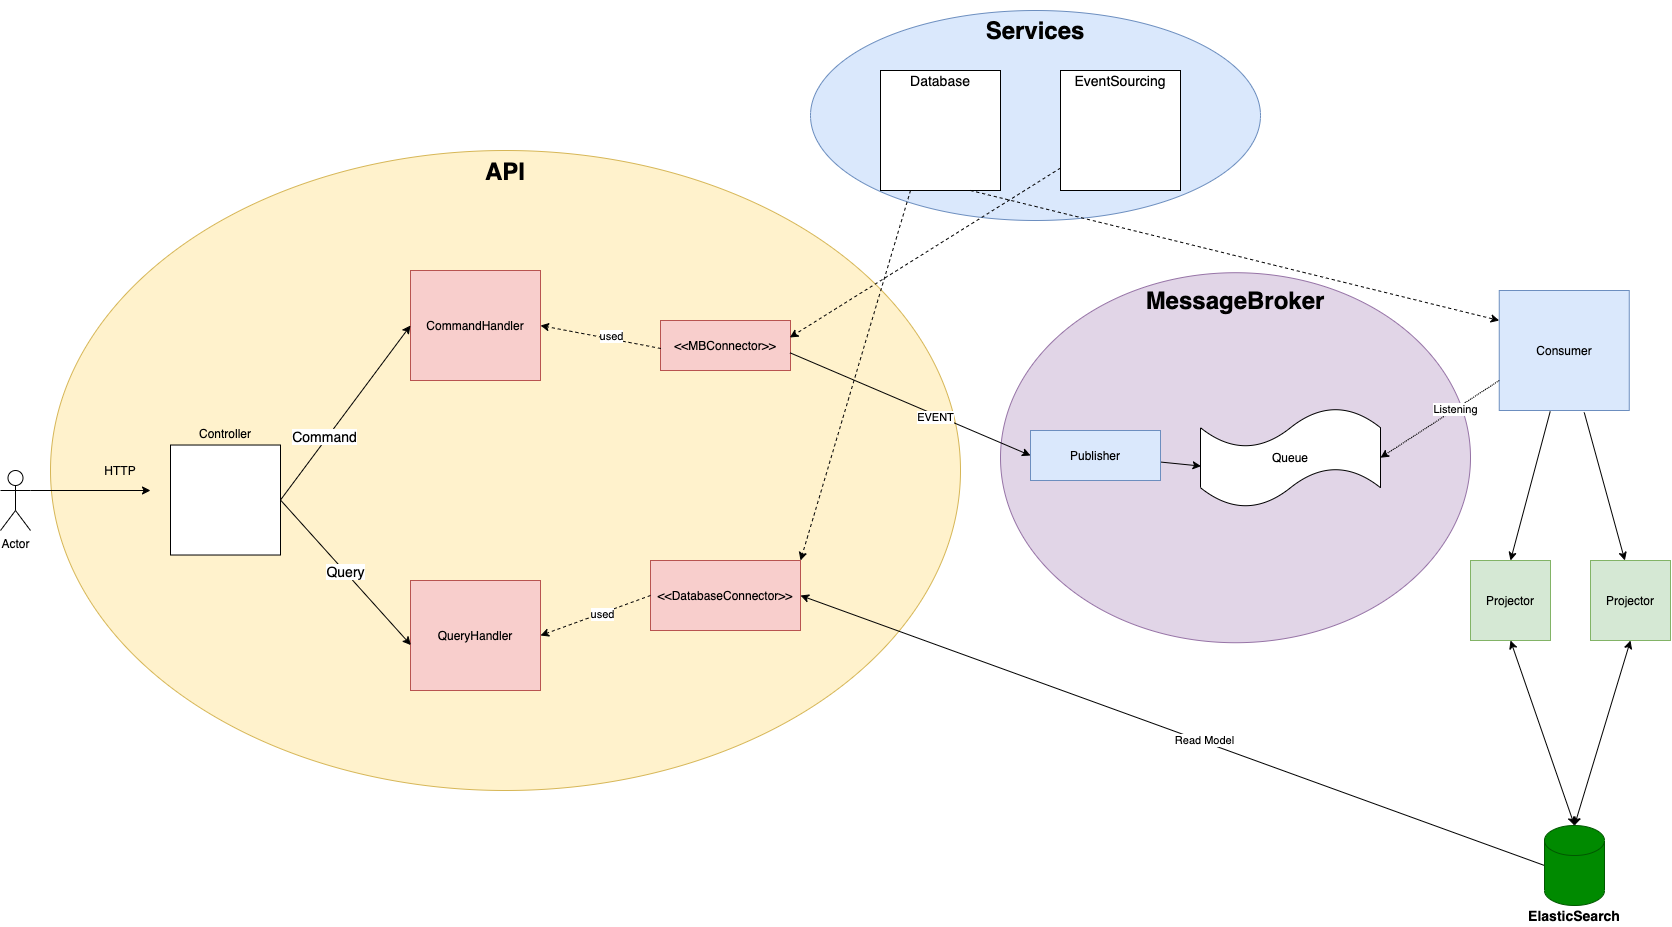

The diagram above was exported from draw.io. Its source (the exported page's mxGraphModel, read from the mxfile embedded in the PNG):
<mxGraphModel dx="2365" dy="2489" grid="1" gridSize="10" guides="1" tooltips="1" connect="1" arrows="1" fold="1" page="1" pageScale="1" pageWidth="827" pageHeight="1169" math="0" shadow="0">
  <root>
    <mxCell id="0" />
    <mxCell id="1" parent="0" />
    <mxCell id="0JgllCpISwp0bP_dJ4c3-123" value="Consumer" style="rounded=0;whiteSpace=wrap;html=1;strokeColor=#6c8ebf;fillColor=#dae8fc;" vertex="1" parent="1">
      <mxGeometry x="1548.75" y="-30" width="130" height="120" as="geometry" />
    </mxCell>
    <mxCell id="0JgllCpISwp0bP_dJ4c3-37" value="" style="ellipse;whiteSpace=wrap;html=1;fillColor=#e1d5e7;strokeColor=#9673a6;movable=0;resizable=0;rotatable=0;deletable=0;editable=0;connectable=0;" vertex="1" parent="1">
      <mxGeometry x="1050" y="-47.78" width="470" height="370" as="geometry" />
    </mxCell>
    <mxCell id="0JgllCpISwp0bP_dJ4c3-28" value="" style="group;movable=0;resizable=0;rotatable=0;deletable=0;editable=0;connectable=0;" vertex="1" connectable="0" parent="1">
      <mxGeometry x="100" y="-90" width="910" height="560" as="geometry" />
    </mxCell>
    <mxCell id="0JgllCpISwp0bP_dJ4c3-25" value="" style="ellipse;whiteSpace=wrap;html=1;fillColor=#fff2cc;strokeColor=#d6b656;" vertex="1" parent="0JgllCpISwp0bP_dJ4c3-28">
      <mxGeometry y="-80" width="910" height="640" as="geometry" />
    </mxCell>
    <mxCell id="0JgllCpISwp0bP_dJ4c3-20" value="" style="group" vertex="1" connectable="0" parent="0JgllCpISwp0bP_dJ4c3-28">
      <mxGeometry x="120" y="191.93548387096777" width="110" height="146.7741935483871" as="geometry" />
    </mxCell>
    <mxCell id="0JgllCpISwp0bP_dJ4c3-4" value="" style="whiteSpace=wrap;html=1;aspect=fixed;" vertex="1" parent="0JgllCpISwp0bP_dJ4c3-20">
      <mxGeometry y="22.580645161290324" width="110" height="110" as="geometry" />
    </mxCell>
    <mxCell id="0JgllCpISwp0bP_dJ4c3-5" value="Controller" style="text;html=1;strokeColor=none;fillColor=none;align=center;verticalAlign=middle;whiteSpace=wrap;rounded=0;" vertex="1" parent="0JgllCpISwp0bP_dJ4c3-20">
      <mxGeometry x="35" width="40" height="22.580645161290324" as="geometry" />
    </mxCell>
    <mxCell id="0JgllCpISwp0bP_dJ4c3-102" value="&amp;lt;&amp;lt;MBConnector&amp;gt;&amp;gt;" style="rounded=0;whiteSpace=wrap;html=1;strokeColor=#b85450;fillColor=#f8cecc;gradientColor=none;" vertex="1" parent="0JgllCpISwp0bP_dJ4c3-28">
      <mxGeometry x="610" y="90" width="130" height="50" as="geometry" />
    </mxCell>
    <mxCell id="0JgllCpISwp0bP_dJ4c3-103" value="CommandHandler" style="rounded=0;whiteSpace=wrap;html=1;strokeColor=#b85450;fillColor=#f8cecc;gradientColor=none;" vertex="1" parent="0JgllCpISwp0bP_dJ4c3-28">
      <mxGeometry x="360" y="40" width="130" height="110" as="geometry" />
    </mxCell>
    <mxCell id="0JgllCpISwp0bP_dJ4c3-6" value="" style="endArrow=classic;html=1;exitX=1;exitY=0.5;exitDx=0;exitDy=0;entryX=0;entryY=0.5;entryDx=0;entryDy=0;" edge="1" parent="0JgllCpISwp0bP_dJ4c3-28" source="0JgllCpISwp0bP_dJ4c3-4" target="0JgllCpISwp0bP_dJ4c3-103">
      <mxGeometry width="50" height="50" relative="1" as="geometry">
        <mxPoint x="360" y="280" as="sourcePoint" />
        <mxPoint x="402" y="150" as="targetPoint" />
      </mxGeometry>
    </mxCell>
    <mxCell id="0JgllCpISwp0bP_dJ4c3-77" value="Command" style="edgeLabel;html=1;align=center;verticalAlign=middle;resizable=0;points=[];fontSize=14;" vertex="1" connectable="0" parent="0JgllCpISwp0bP_dJ4c3-6">
      <mxGeometry x="-0.2823" y="5" relative="1" as="geometry">
        <mxPoint as="offset" />
      </mxGeometry>
    </mxCell>
    <mxCell id="0JgllCpISwp0bP_dJ4c3-104" value="QueryHandler" style="rounded=0;whiteSpace=wrap;html=1;strokeColor=#b85450;fillColor=#f8cecc;gradientColor=none;" vertex="1" parent="0JgllCpISwp0bP_dJ4c3-28">
      <mxGeometry x="360" y="350" width="130" height="110" as="geometry" />
    </mxCell>
    <mxCell id="0JgllCpISwp0bP_dJ4c3-7" value="" style="endArrow=classic;html=1;exitX=1;exitY=0.5;exitDx=0;exitDy=0;entryX=0.003;entryY=0.587;entryDx=0;entryDy=0;entryPerimeter=0;" edge="1" parent="0JgllCpISwp0bP_dJ4c3-28" source="0JgllCpISwp0bP_dJ4c3-4" target="0JgllCpISwp0bP_dJ4c3-104">
      <mxGeometry width="50" height="50" relative="1" as="geometry">
        <mxPoint x="220" y="500" as="sourcePoint" />
        <mxPoint x="400" y="370" as="targetPoint" />
      </mxGeometry>
    </mxCell>
    <mxCell id="0JgllCpISwp0bP_dJ4c3-78" value="Query" style="edgeLabel;html=1;align=center;verticalAlign=middle;resizable=0;points=[];fontSize=14;" vertex="1" connectable="0" parent="0JgllCpISwp0bP_dJ4c3-7">
      <mxGeometry x="-0.0309" relative="1" as="geometry">
        <mxPoint as="offset" />
      </mxGeometry>
    </mxCell>
    <mxCell id="0JgllCpISwp0bP_dJ4c3-119" value="&amp;lt;&amp;lt;DatabaseConnector&amp;gt;&amp;gt;" style="rounded=0;whiteSpace=wrap;html=1;strokeColor=#b85450;fillColor=#f8cecc;gradientColor=none;" vertex="1" parent="0JgllCpISwp0bP_dJ4c3-28">
      <mxGeometry x="600" y="330" width="150" height="70" as="geometry" />
    </mxCell>
    <mxCell id="0JgllCpISwp0bP_dJ4c3-22" style="edgeStyle=none;rounded=0;orthogonalLoop=1;jettySize=auto;html=1;entryX=1;entryY=0.5;entryDx=0;entryDy=0;dashed=1;exitX=0;exitY=0.5;exitDx=0;exitDy=0;" edge="1" parent="0JgllCpISwp0bP_dJ4c3-28" source="0JgllCpISwp0bP_dJ4c3-119" target="0JgllCpISwp0bP_dJ4c3-104">
      <mxGeometry relative="1" as="geometry">
        <mxPoint x="620" y="350" as="sourcePoint" />
        <mxPoint x="560" y="370" as="targetPoint" />
      </mxGeometry>
    </mxCell>
    <mxCell id="0JgllCpISwp0bP_dJ4c3-30" value="used" style="edgeLabel;html=1;align=center;verticalAlign=middle;resizable=0;points=[];" vertex="1" connectable="0" parent="0JgllCpISwp0bP_dJ4c3-22">
      <mxGeometry x="-0.1012" relative="1" as="geometry">
        <mxPoint as="offset" />
      </mxGeometry>
    </mxCell>
    <mxCell id="0JgllCpISwp0bP_dJ4c3-21" style="rounded=0;orthogonalLoop=1;jettySize=auto;html=1;entryX=1;entryY=0.5;entryDx=0;entryDy=0;dashed=1;exitX=0.003;exitY=0.56;exitDx=0;exitDy=0;exitPerimeter=0;" edge="1" parent="0JgllCpISwp0bP_dJ4c3-28" source="0JgllCpISwp0bP_dJ4c3-102" target="0JgllCpISwp0bP_dJ4c3-103">
      <mxGeometry relative="1" as="geometry">
        <mxPoint x="610" y="145" as="sourcePoint" />
        <mxPoint x="560" y="150" as="targetPoint" />
      </mxGeometry>
    </mxCell>
    <mxCell id="0JgllCpISwp0bP_dJ4c3-29" value="used" style="edgeLabel;html=1;align=center;verticalAlign=middle;resizable=0;points=[];" vertex="1" connectable="0" parent="0JgllCpISwp0bP_dJ4c3-21">
      <mxGeometry x="-0.1386" y="-3" relative="1" as="geometry">
        <mxPoint as="offset" />
      </mxGeometry>
    </mxCell>
    <mxCell id="0JgllCpISwp0bP_dJ4c3-1" value="Actor" style="shape=umlActor;verticalLabelPosition=bottom;verticalAlign=top;html=1;outlineConnect=0;" vertex="1" parent="1">
      <mxGeometry x="50" y="150" width="30" height="60" as="geometry" />
    </mxCell>
    <mxCell id="0JgllCpISwp0bP_dJ4c3-2" value="" style="endArrow=classic;html=1;exitX=1;exitY=0.3333333333333333;exitDx=0;exitDy=0;exitPerimeter=0;" edge="1" parent="1" source="0JgllCpISwp0bP_dJ4c3-1">
      <mxGeometry width="50" height="50" relative="1" as="geometry">
        <mxPoint x="130" y="200" as="sourcePoint" />
        <mxPoint x="200" y="170" as="targetPoint" />
      </mxGeometry>
    </mxCell>
    <mxCell id="0JgllCpISwp0bP_dJ4c3-3" value="HTTP" style="text;html=1;strokeColor=none;fillColor=none;align=center;verticalAlign=middle;whiteSpace=wrap;rounded=0;" vertex="1" parent="1">
      <mxGeometry x="150" y="140" width="40" height="20" as="geometry" />
    </mxCell>
    <mxCell id="0JgllCpISwp0bP_dJ4c3-33" value="" style="endArrow=classic;html=1;entryX=0;entryY=0.5;entryDx=0;entryDy=0;exitX=0.997;exitY=0.647;exitDx=0;exitDy=0;exitPerimeter=0;" edge="1" parent="1" source="0JgllCpISwp0bP_dJ4c3-102" target="0JgllCpISwp0bP_dJ4c3-120">
      <mxGeometry width="50" height="50" relative="1" as="geometry">
        <mxPoint x="830" y="60" as="sourcePoint" />
        <mxPoint x="1090" y="141" as="targetPoint" />
      </mxGeometry>
    </mxCell>
    <mxCell id="0JgllCpISwp0bP_dJ4c3-34" value="EVENT" style="edgeLabel;html=1;align=center;verticalAlign=middle;resizable=0;points=[];" vertex="1" connectable="0" parent="0JgllCpISwp0bP_dJ4c3-33">
      <mxGeometry x="0.1977" y="-2" relative="1" as="geometry">
        <mxPoint as="offset" />
      </mxGeometry>
    </mxCell>
    <mxCell id="0JgllCpISwp0bP_dJ4c3-38" value="&lt;h1&gt;MessageBroker&lt;/h1&gt;" style="text;html=1;strokeColor=none;fillColor=none;align=center;verticalAlign=middle;whiteSpace=wrap;rounded=0;" vertex="1" parent="1">
      <mxGeometry x="1265" y="-30" width="40" height="20" as="geometry" />
    </mxCell>
    <mxCell id="0JgllCpISwp0bP_dJ4c3-48" value="" style="endArrow=classic;html=1;entryX=0.003;entryY=0.584;entryDx=0;entryDy=0;entryPerimeter=0;" edge="1" parent="1" source="0JgllCpISwp0bP_dJ4c3-120" target="0JgllCpISwp0bP_dJ4c3-46">
      <mxGeometry width="50" height="50" relative="1" as="geometry">
        <mxPoint x="1180" y="150" as="sourcePoint" />
        <mxPoint x="1380" y="130" as="targetPoint" />
      </mxGeometry>
    </mxCell>
    <mxCell id="0JgllCpISwp0bP_dJ4c3-49" value="" style="group" vertex="1" connectable="0" parent="1">
      <mxGeometry x="1250" y="67.22" width="180" height="120" as="geometry" />
    </mxCell>
    <mxCell id="0JgllCpISwp0bP_dJ4c3-46" value="Queue" style="shape=tape;whiteSpace=wrap;html=1;fillColor=#ffffff;" vertex="1" parent="0JgllCpISwp0bP_dJ4c3-49">
      <mxGeometry y="20" width="180" height="100" as="geometry" />
    </mxCell>
    <mxCell id="0JgllCpISwp0bP_dJ4c3-55" value="" style="endArrow=classic;html=1;entryX=1;entryY=0.5;entryDx=0;entryDy=0;entryPerimeter=0;dashed=1;dashPattern=1 1;exitX=0;exitY=0.75;exitDx=0;exitDy=0;" edge="1" parent="1" source="0JgllCpISwp0bP_dJ4c3-123" target="0JgllCpISwp0bP_dJ4c3-46">
      <mxGeometry width="50" height="50" relative="1" as="geometry">
        <mxPoint x="1560" y="60" as="sourcePoint" />
        <mxPoint x="1580" y="170" as="targetPoint" />
      </mxGeometry>
    </mxCell>
    <mxCell id="0JgllCpISwp0bP_dJ4c3-56" value="Listening" style="edgeLabel;html=1;align=center;verticalAlign=middle;resizable=0;points=[];" vertex="1" connectable="0" parent="0JgllCpISwp0bP_dJ4c3-55">
      <mxGeometry x="-0.26" y="-1" relative="1" as="geometry">
        <mxPoint as="offset" />
      </mxGeometry>
    </mxCell>
    <mxCell id="0JgllCpISwp0bP_dJ4c3-58" value="" style="endArrow=classic;html=1;entryX=0.25;entryY=0;entryDx=0;entryDy=0;exitX=0.654;exitY=1.017;exitDx=0;exitDy=0;exitPerimeter=0;" edge="1" parent="1" source="0JgllCpISwp0bP_dJ4c3-123">
      <mxGeometry width="50" height="50" relative="1" as="geometry">
        <mxPoint x="1630" y="100" as="sourcePoint" />
        <mxPoint x="1674.375" y="240" as="targetPoint" />
      </mxGeometry>
    </mxCell>
    <mxCell id="0JgllCpISwp0bP_dJ4c3-61" value="" style="group;fillColor=#d5e8d4;strokeColor=#82b366;gradientColor=#ffffff;" vertex="1" connectable="0" parent="1">
      <mxGeometry x="1640" y="240" width="80" height="80.00000000000003" as="geometry" />
    </mxCell>
    <mxCell id="0JgllCpISwp0bP_dJ4c3-59" value="Projector" style="whiteSpace=wrap;html=1;aspect=fixed;fillColor=#d5e8d4;strokeColor=#82b366;" vertex="1" parent="0JgllCpISwp0bP_dJ4c3-61">
      <mxGeometry width="80" height="80" as="geometry" />
    </mxCell>
    <mxCell id="0JgllCpISwp0bP_dJ4c3-62" value="" style="group;fillColor=#d5e8d4;strokeColor=#82b366;gradientColor=#ffffff;" vertex="1" connectable="0" parent="1">
      <mxGeometry x="1520" y="240" width="80" height="80.00000000000003" as="geometry" />
    </mxCell>
    <mxCell id="0JgllCpISwp0bP_dJ4c3-63" value="Projector" style="whiteSpace=wrap;html=1;aspect=fixed;fillColor=#d5e8d4;strokeColor=#82b366;" vertex="1" parent="0JgllCpISwp0bP_dJ4c3-62">
      <mxGeometry width="80" height="80" as="geometry" />
    </mxCell>
    <mxCell id="0JgllCpISwp0bP_dJ4c3-65" value="" style="endArrow=classic;html=1;entryX=0.5;entryY=0;entryDx=0;entryDy=0;exitX=0.392;exitY=1.008;exitDx=0;exitDy=0;exitPerimeter=0;" edge="1" parent="1" source="0JgllCpISwp0bP_dJ4c3-123">
      <mxGeometry width="50" height="50" relative="1" as="geometry">
        <mxPoint x="1600" y="110" as="sourcePoint" />
        <mxPoint x="1560" y="240" as="targetPoint" />
      </mxGeometry>
    </mxCell>
    <mxCell id="0JgllCpISwp0bP_dJ4c3-68" value="" style="endArrow=classic;html=1;exitX=0.5;exitY=1;exitDx=0;exitDy=0;entryX=0.5;entryY=0;entryDx=0;entryDy=0;entryPerimeter=0;startArrow=classic;startFill=1;" edge="1" parent="1" source="0JgllCpISwp0bP_dJ4c3-63" target="0JgllCpISwp0bP_dJ4c3-66">
      <mxGeometry width="50" height="50" relative="1" as="geometry">
        <mxPoint x="1500" y="450" as="sourcePoint" />
        <mxPoint x="1550" y="400" as="targetPoint" />
      </mxGeometry>
    </mxCell>
    <mxCell id="0JgllCpISwp0bP_dJ4c3-69" value="" style="endArrow=classic;html=1;exitX=0.5;exitY=1;exitDx=0;exitDy=0;entryX=0.5;entryY=0;entryDx=0;entryDy=0;entryPerimeter=0;startArrow=classic;startFill=1;" edge="1" parent="1" source="0JgllCpISwp0bP_dJ4c3-59" target="0JgllCpISwp0bP_dJ4c3-66">
      <mxGeometry width="50" height="50" relative="1" as="geometry">
        <mxPoint x="1400" y="540" as="sourcePoint" />
        <mxPoint x="1450" y="490" as="targetPoint" />
      </mxGeometry>
    </mxCell>
    <mxCell id="0JgllCpISwp0bP_dJ4c3-71" value="" style="endArrow=none;html=1;entryX=0;entryY=0.5;entryDx=0;entryDy=0;entryPerimeter=0;startArrow=classic;startFill=1;endFill=0;exitX=1;exitY=0.5;exitDx=0;exitDy=0;" edge="1" parent="1" source="0JgllCpISwp0bP_dJ4c3-119" target="0JgllCpISwp0bP_dJ4c3-66">
      <mxGeometry width="50" height="50" relative="1" as="geometry">
        <mxPoint x="830" y="250" as="sourcePoint" />
        <mxPoint x="1410" y="480" as="targetPoint" />
      </mxGeometry>
    </mxCell>
    <mxCell id="0JgllCpISwp0bP_dJ4c3-74" value="Read Model" style="edgeLabel;html=1;align=center;verticalAlign=middle;resizable=0;points=[];" vertex="1" connectable="0" parent="0JgllCpISwp0bP_dJ4c3-71">
      <mxGeometry x="0.0776" y="3" relative="1" as="geometry">
        <mxPoint y="1" as="offset" />
      </mxGeometry>
    </mxCell>
    <mxCell id="0JgllCpISwp0bP_dJ4c3-82" value="" style="group" vertex="1" connectable="0" parent="1">
      <mxGeometry x="860" y="-310" width="450" height="210" as="geometry" />
    </mxCell>
    <mxCell id="0JgllCpISwp0bP_dJ4c3-80" value="" style="ellipse;whiteSpace=wrap;html=1;fillColor=#dae8fc;fontSize=14;strokeColor=#6c8ebf;" vertex="1" parent="0JgllCpISwp0bP_dJ4c3-82">
      <mxGeometry width="450" height="210" as="geometry" />
    </mxCell>
    <mxCell id="0JgllCpISwp0bP_dJ4c3-81" value="&lt;h1&gt;Services&lt;/h1&gt;" style="text;html=1;strokeColor=none;fillColor=none;align=center;verticalAlign=middle;whiteSpace=wrap;rounded=0;" vertex="1" parent="0JgllCpISwp0bP_dJ4c3-82">
      <mxGeometry x="205" y="10" width="40" height="20" as="geometry" />
    </mxCell>
    <mxCell id="0JgllCpISwp0bP_dJ4c3-88" value="" style="group" vertex="1" connectable="0" parent="0JgllCpISwp0bP_dJ4c3-82">
      <mxGeometry x="250" y="60" width="120" height="120" as="geometry" />
    </mxCell>
    <mxCell id="0JgllCpISwp0bP_dJ4c3-84" value="" style="whiteSpace=wrap;html=1;aspect=fixed;fillColor=#ffffff;gradientColor=#ffffff;fontSize=14;" vertex="1" parent="0JgllCpISwp0bP_dJ4c3-88">
      <mxGeometry width="120" height="120" as="geometry" />
    </mxCell>
    <mxCell id="0JgllCpISwp0bP_dJ4c3-87" value="EventSourcing" style="text;html=1;strokeColor=none;fillColor=none;align=center;verticalAlign=middle;whiteSpace=wrap;rounded=0;fontSize=14;" vertex="1" parent="0JgllCpISwp0bP_dJ4c3-88">
      <mxGeometry x="40" width="40" height="20" as="geometry" />
    </mxCell>
    <mxCell id="0JgllCpISwp0bP_dJ4c3-89" value="" style="group" vertex="1" connectable="0" parent="0JgllCpISwp0bP_dJ4c3-82">
      <mxGeometry x="70" y="60" width="120" height="120" as="geometry" />
    </mxCell>
    <mxCell id="0JgllCpISwp0bP_dJ4c3-83" value="" style="whiteSpace=wrap;html=1;aspect=fixed;fillColor=#ffffff;gradientColor=#ffffff;fontSize=14;" vertex="1" parent="0JgllCpISwp0bP_dJ4c3-89">
      <mxGeometry width="120" height="120" as="geometry" />
    </mxCell>
    <mxCell id="0JgllCpISwp0bP_dJ4c3-86" value="Database" style="text;html=1;strokeColor=none;fillColor=none;align=center;verticalAlign=middle;whiteSpace=wrap;rounded=0;fontSize=14;" vertex="1" parent="0JgllCpISwp0bP_dJ4c3-89">
      <mxGeometry x="40" width="40" height="20" as="geometry" />
    </mxCell>
    <mxCell id="0JgllCpISwp0bP_dJ4c3-90" value="" style="endArrow=classic;html=1;fontSize=14;dashed=1;entryX=0.995;entryY=0.34;entryDx=0;entryDy=0;entryPerimeter=0;" edge="1" parent="1" source="0JgllCpISwp0bP_dJ4c3-84" target="0JgllCpISwp0bP_dJ4c3-102">
      <mxGeometry width="50" height="50" relative="1" as="geometry">
        <mxPoint x="950" y="60" as="sourcePoint" />
        <mxPoint x="830" y="60" as="targetPoint" />
      </mxGeometry>
    </mxCell>
    <mxCell id="0JgllCpISwp0bP_dJ4c3-91" value="" style="endArrow=classic;html=1;fontSize=14;exitX=0.25;exitY=1;exitDx=0;exitDy=0;dashed=1;entryX=1;entryY=0;entryDx=0;entryDy=0;" edge="1" parent="1" source="0JgllCpISwp0bP_dJ4c3-83" target="0JgllCpISwp0bP_dJ4c3-119">
      <mxGeometry width="50" height="50" relative="1" as="geometry">
        <mxPoint x="1030" y="70" as="sourcePoint" />
        <mxPoint x="810" y="220" as="targetPoint" />
      </mxGeometry>
    </mxCell>
    <mxCell id="0JgllCpISwp0bP_dJ4c3-92" value="" style="endArrow=classic;html=1;fontSize=14;exitX=0.75;exitY=1;exitDx=0;exitDy=0;dashed=1;entryX=0;entryY=0.25;entryDx=0;entryDy=0;" edge="1" parent="1" source="0JgllCpISwp0bP_dJ4c3-83" target="0JgllCpISwp0bP_dJ4c3-123">
      <mxGeometry width="50" height="50" relative="1" as="geometry">
        <mxPoint x="1010" y="30" as="sourcePoint" />
        <mxPoint x="1590" y="40" as="targetPoint" />
      </mxGeometry>
    </mxCell>
    <mxCell id="0JgllCpISwp0bP_dJ4c3-26" value="&lt;h1&gt;API&lt;/h1&gt;" style="text;html=1;strokeColor=none;fillColor=none;align=center;verticalAlign=middle;whiteSpace=wrap;rounded=0;" vertex="1" parent="1">
      <mxGeometry x="535" y="-159.99967741935484" width="40" height="22.580645161290324" as="geometry" />
    </mxCell>
    <mxCell id="0JgllCpISwp0bP_dJ4c3-27" style="edgeStyle=none;rounded=0;orthogonalLoop=1;jettySize=auto;html=1;exitX=0.5;exitY=0;exitDx=0;exitDy=0;dashed=1;" edge="1" parent="1" source="0JgllCpISwp0bP_dJ4c3-26" target="0JgllCpISwp0bP_dJ4c3-26">
      <mxGeometry relative="1" as="geometry" />
    </mxCell>
    <mxCell id="0JgllCpISwp0bP_dJ4c3-120" value="Publisher" style="rounded=0;whiteSpace=wrap;html=1;strokeColor=#6c8ebf;fillColor=#dae8fc;" vertex="1" parent="1">
      <mxGeometry x="1080" y="110" width="130" height="50" as="geometry" />
    </mxCell>
    <mxCell id="0JgllCpISwp0bP_dJ4c3-124" value="" style="group" vertex="1" connectable="0" parent="1">
      <mxGeometry x="1594" y="505" width="60" height="100" as="geometry" />
    </mxCell>
    <mxCell id="0JgllCpISwp0bP_dJ4c3-66" value="" style="shape=cylinder3;whiteSpace=wrap;html=1;boundedLbl=1;backgroundOutline=1;size=15;fillColor=#008a00;strokeColor=#005700;fontColor=#ffffff;movable=1;resizable=1;rotatable=1;deletable=1;editable=1;connectable=1;" vertex="1" parent="0JgllCpISwp0bP_dJ4c3-124">
      <mxGeometry width="60" height="80" as="geometry" />
    </mxCell>
    <mxCell id="0JgllCpISwp0bP_dJ4c3-67" value="ElasticSearch" style="text;html=1;strokeColor=none;fillColor=none;align=center;verticalAlign=middle;whiteSpace=wrap;rounded=0;fontStyle=1;fontSize=14;" vertex="1" parent="0JgllCpISwp0bP_dJ4c3-124">
      <mxGeometry x="10" y="80" width="40" height="20" as="geometry" />
    </mxCell>
  </root>
</mxGraphModel>